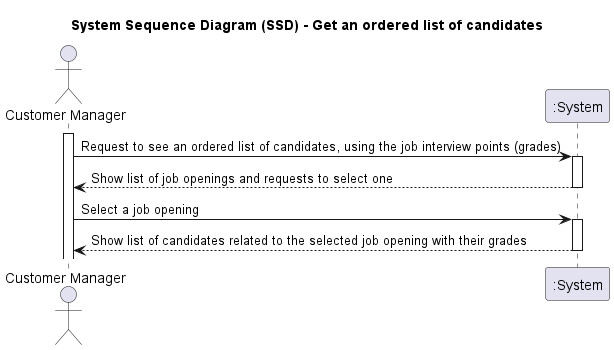

The diagram above was rendered by PlantUML. Its source (embedded in the PNG):
@startuml
'skinparam monochrome true
'skinparam packageStyle rectangle
'skinparam shadowing false

title System Sequence Diagram (SSD) - Get an ordered list of candidates

actor "Customer Manager" as Agent
participant ":System" as System

activate Agent

Agent -> System : Request to see an ordered list of candidates, using the job interview points (grades)

activate System

System --> Agent: Show list of job openings and requests to select one
deactivate

Agent -> System : Select a job opening

activate System

System --> Agent : Show list of candidates related to the selected job opening with their grades
deactivate


@enduml